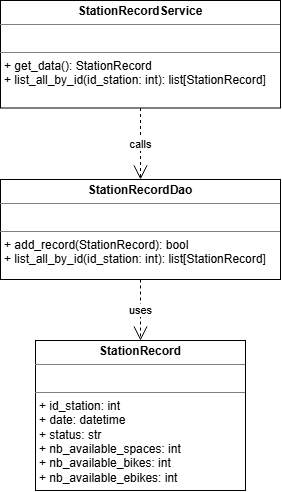

The diagram above was exported from draw.io. Its source (the exported page's mxGraphModel, read from the mxfile embedded in the PNG):
<mxGraphModel dx="1414" dy="783" grid="1" gridSize="10" guides="1" tooltips="1" connect="1" arrows="1" fold="1" page="1" pageScale="1" pageWidth="827" pageHeight="1169" math="0" shadow="0">
  <root>
    <mxCell id="0" />
    <mxCell id="1" parent="0" />
    <mxCell id="kk_36oeB8rZHC2yUcaXV-87" parent="1" style="verticalAlign=top;align=left;overflow=fill;html=1;whiteSpace=wrap;" value="&lt;p style=&quot;margin:0px;margin-top:4px;text-align:center;&quot;&gt;&lt;b&gt;StationRecordService&lt;/b&gt;&lt;/p&gt;&lt;hr size=&quot;1&quot; style=&quot;border-style:solid;&quot;&gt;&lt;p style=&quot;margin:0px;margin-left:4px;&quot;&gt;&lt;br&gt;&lt;/p&gt;&lt;hr size=&quot;1&quot; style=&quot;border-style:solid;&quot;&gt;&lt;p style=&quot;margin:0px;margin-left:4px;&quot;&gt;+ get_data():&amp;nbsp;StationRecord&lt;/p&gt;&lt;p style=&quot;margin:0px;margin-left:4px;&quot;&gt;+ list_all_by_id(id_station: int): list[StationRecord]&lt;/p&gt;" vertex="1">
      <mxGeometry height="107.5" width="280" x="200" y="160" as="geometry" />
    </mxCell>
    <mxCell id="kk_36oeB8rZHC2yUcaXV-88" parent="1" style="verticalAlign=top;align=left;overflow=fill;html=1;whiteSpace=wrap;" value="&lt;p style=&quot;margin:0px;margin-top:4px;text-align:center;&quot;&gt;&lt;b&gt;StationRecordDao&lt;/b&gt;&lt;/p&gt;&lt;hr size=&quot;1&quot; style=&quot;border-style:solid;&quot;&gt;&lt;p style=&quot;margin:0px;margin-left:4px;&quot;&gt;&lt;br&gt;&lt;/p&gt;&lt;hr size=&quot;1&quot; style=&quot;border-style:solid;&quot;&gt;&lt;p style=&quot;margin:0px;margin-left:4px;&quot;&gt;+ add_record(StationRecord): bool&lt;/p&gt;&lt;p style=&quot;margin:0px;margin-left:4px;&quot;&gt;+ list_all_by_id(id_station: int): list[StationRecord]&lt;/p&gt;" vertex="1">
      <mxGeometry height="100" width="280" x="200" y="339" as="geometry" />
    </mxCell>
    <mxCell id="kk_36oeB8rZHC2yUcaXV-89" edge="1" parent="1" source="kk_36oeB8rZHC2yUcaXV-87" style="endArrow=open;endSize=12;dashed=1;html=1;rounded=0;exitX=0.5;exitY=1;exitDx=0;exitDy=0;entryX=0.5;entryY=0;entryDx=0;entryDy=0;" target="kk_36oeB8rZHC2yUcaXV-88" value="calls">
      <mxGeometry relative="1" width="160" as="geometry">
        <mxPoint x="89" y="330" as="sourcePoint" />
        <mxPoint x="99" y="440" as="targetPoint" />
      </mxGeometry>
    </mxCell>
    <mxCell id="kk_36oeB8rZHC2yUcaXV-90" parent="1" style="verticalAlign=top;align=left;overflow=fill;html=1;whiteSpace=wrap;" value="&lt;p style=&quot;margin:0px;margin-top:4px;text-align:center;&quot;&gt;&lt;b&gt;StationRecord&lt;/b&gt;&lt;/p&gt;&lt;hr size=&quot;1&quot; style=&quot;border-style:solid;&quot;&gt;&lt;p style=&quot;margin:0px;margin-left:4px;&quot;&gt;&lt;br&gt;&lt;/p&gt;&lt;hr size=&quot;1&quot; style=&quot;border-style:solid;&quot;&gt;&lt;p style=&quot;margin:0px;margin-left:4px;&quot;&gt;+ id_station: int&lt;/p&gt;&lt;p style=&quot;margin:0px;margin-left:4px;&quot;&gt;+ date: datetime&lt;/p&gt;&lt;p style=&quot;margin:0px;margin-left:4px;&quot;&gt;+ status: str&lt;/p&gt;&lt;p style=&quot;margin:0px;margin-left:4px;&quot;&gt;+ nb_available_spaces: int&lt;/p&gt;&lt;p style=&quot;margin:0px;margin-left:4px;&quot;&gt;+ nb_available_bikes: int&lt;/p&gt;&lt;p style=&quot;margin:0px;margin-left:4px;&quot;&gt;+ nb_available_ebikes: int&lt;/p&gt;" vertex="1">
      <mxGeometry height="150" width="210" x="235" y="500" as="geometry" />
    </mxCell>
    <mxCell id="kk_36oeB8rZHC2yUcaXV-91" edge="1" parent="1" source="kk_36oeB8rZHC2yUcaXV-88" style="endArrow=open;endSize=12;dashed=1;html=1;rounded=0;exitX=0.5;exitY=1;exitDx=0;exitDy=0;entryX=0.5;entryY=0;entryDx=0;entryDy=0;" target="kk_36oeB8rZHC2yUcaXV-90" value="uses">
      <mxGeometry relative="1" width="160" as="geometry">
        <mxPoint x="596" y="620" as="sourcePoint" />
        <mxPoint x="559" y="720" as="targetPoint" />
      </mxGeometry>
    </mxCell>
    <mxCell id="kk_36oeB8rZHC2yUcaXV-92" edge="1" parent="1" source="kk_36oeB8rZHC2yUcaXV-88" style="edgeStyle=orthogonalEdgeStyle;rounded=0;orthogonalLoop=1;jettySize=auto;html=1;innerLoopWaypoints=1;exitX=0.5;exitY=1;exitDx=0;exitDy=0;" target="kk_36oeB8rZHC2yUcaXV-88">
      <mxGeometry relative="1" as="geometry" />
    </mxCell>
  </root>
</mxGraphModel>